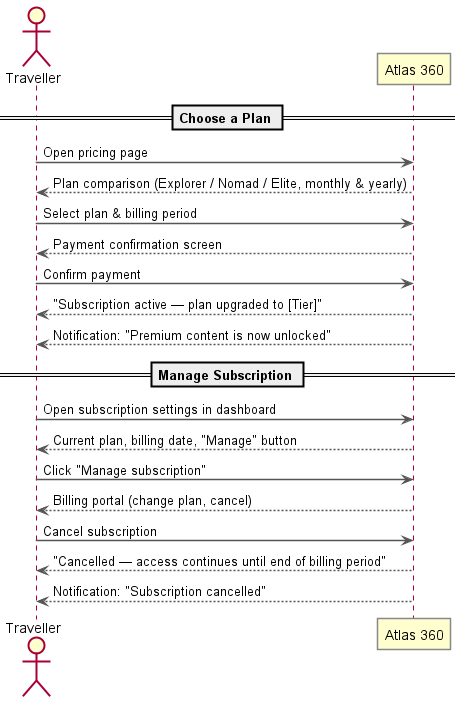

The diagram above was rendered by PlantUML. Its source (embedded in the PNG):
@startuml sequence_subscription
skinparam sequenceArrowThickness 1.5
skinparam shadowing false
skinparam nodesep 12
skinparam ranksep 25
skinparam wrapWidth 180
skinparam sequenceBoxBorderColor #888888
skinparam participantBorderColor #888888
skinparam ArrowColor #555555

actor Traveller as T
participant "Atlas 360" as S

== Choose a Plan ==

T -> S : Open pricing page
S --> T : Plan comparison (Explorer / Nomad / Elite, monthly & yearly)

T -> S : Select plan & billing period
S --> T : Payment confirmation screen

T -> S : Confirm payment
S --> T : "Subscription active — plan upgraded to [Tier]"
S --> T : Notification: "Premium content is now unlocked"

== Manage Subscription ==

T -> S : Open subscription settings in dashboard
S --> T : Current plan, billing date, "Manage" button

T -> S : Click "Manage subscription"
S --> T : Billing portal (change plan, cancel)

T -> S : Cancel subscription
S --> T : "Cancelled — access continues until end of billing period"
S --> T : Notification: "Subscription cancelled"

@enduml